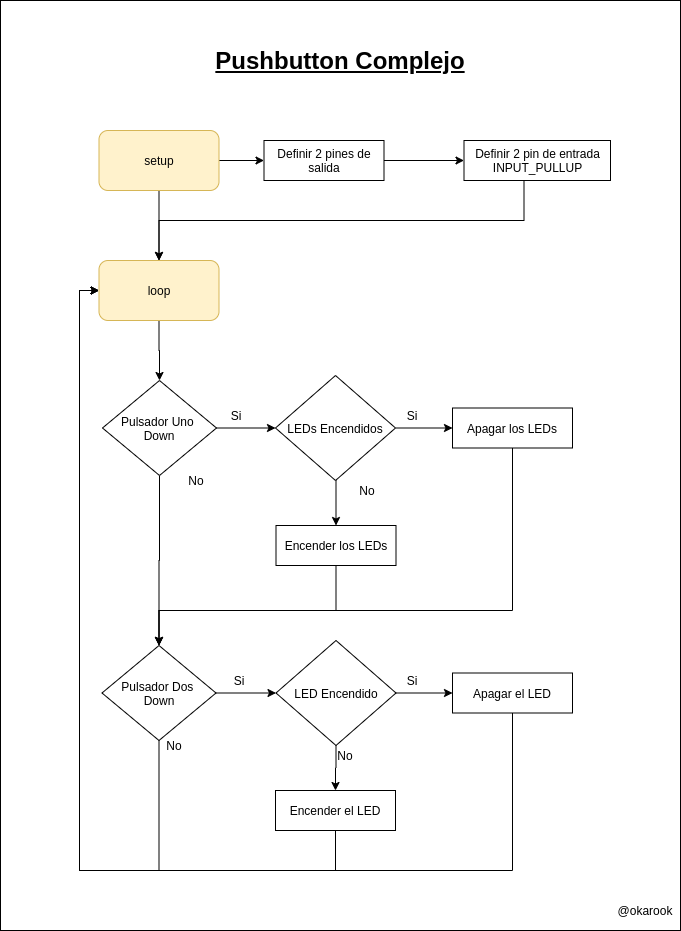

The diagram above was exported from draw.io. Its source (the exported page's mxGraphModel, read from the mxfile embedded in the PNG):
<mxGraphModel dx="1422" dy="757" grid="1" gridSize="10" guides="1" tooltips="1" connect="1" arrows="1" fold="1" page="1" pageScale="1" pageWidth="850" pageHeight="1100" math="0" shadow="0">
  <root>
    <mxCell id="0" />
    <mxCell id="1" parent="0" />
    <mxCell id="3" value="" style="rounded=0;whiteSpace=wrap;html=1;" parent="1" vertex="1">
      <mxGeometry x="90" y="30" width="680" height="930" as="geometry" />
    </mxCell>
    <mxCell id="G4ZIIX9ekKNboTHv59yJ-3" style="edgeStyle=orthogonalEdgeStyle;rounded=0;orthogonalLoop=1;jettySize=auto;html=1;" parent="1" source="G4ZIIX9ekKNboTHv59yJ-1" target="G4ZIIX9ekKNboTHv59yJ-4" edge="1">
      <mxGeometry relative="1" as="geometry">
        <mxPoint x="248.5" y="260" as="targetPoint" />
      </mxGeometry>
    </mxCell>
    <mxCell id="G4ZIIX9ekKNboTHv59yJ-8" style="edgeStyle=orthogonalEdgeStyle;rounded=0;orthogonalLoop=1;jettySize=auto;html=1;entryX=0.5;entryY=0;entryDx=0;entryDy=0;" parent="1" source="G4ZIIX9ekKNboTHv59yJ-1" target="G4ZIIX9ekKNboTHv59yJ-2" edge="1">
      <mxGeometry relative="1" as="geometry" />
    </mxCell>
    <mxCell id="G4ZIIX9ekKNboTHv59yJ-1" value="&lt;font color=&quot;#030303&quot;&gt;setup&lt;/font&gt;" style="rounded=1;whiteSpace=wrap;html=1;fillColor=#fff2cc;strokeColor=#d6b656;" parent="1" vertex="1">
      <mxGeometry x="188.5" y="160" width="120" height="60" as="geometry" />
    </mxCell>
    <mxCell id="G4ZIIX9ekKNboTHv59yJ-9" style="edgeStyle=orthogonalEdgeStyle;rounded=0;orthogonalLoop=1;jettySize=auto;html=1;entryX=0.5;entryY=0;entryDx=0;entryDy=0;" parent="1" source="G4ZIIX9ekKNboTHv59yJ-2" target="49" edge="1">
      <mxGeometry relative="1" as="geometry">
        <mxPoint x="248.5" y="420" as="targetPoint" />
      </mxGeometry>
    </mxCell>
    <mxCell id="G4ZIIX9ekKNboTHv59yJ-2" value="&lt;span style=&quot;background-color: rgb(255 , 242 , 204)&quot;&gt;&lt;font color=&quot;#030303&quot;&gt;loop&lt;/font&gt;&lt;/span&gt;" style="rounded=1;whiteSpace=wrap;html=1;fillColor=#fff2cc;strokeColor=#d6b656;" parent="1" vertex="1">
      <mxGeometry x="188.5" y="290" width="120" height="60" as="geometry" />
    </mxCell>
    <mxCell id="G4ZIIX9ekKNboTHv59yJ-5" style="edgeStyle=orthogonalEdgeStyle;rounded=0;orthogonalLoop=1;jettySize=auto;html=1;entryX=0.5;entryY=0;entryDx=0;entryDy=0;exitX=0.5;exitY=1;exitDx=0;exitDy=0;" parent="1" source="7" target="G4ZIIX9ekKNboTHv59yJ-2" edge="1">
      <mxGeometry relative="1" as="geometry">
        <mxPoint x="578.5" y="210" as="sourcePoint" />
        <Array as="points">
          <mxPoint x="613.5" y="250" />
          <mxPoint x="248.5" y="250" />
        </Array>
      </mxGeometry>
    </mxCell>
    <mxCell id="8" value="" style="edgeStyle=orthogonalEdgeStyle;rounded=0;orthogonalLoop=1;jettySize=auto;html=1;" parent="1" source="G4ZIIX9ekKNboTHv59yJ-4" target="7" edge="1">
      <mxGeometry relative="1" as="geometry" />
    </mxCell>
    <mxCell id="G4ZIIX9ekKNboTHv59yJ-4" value="Definir 2 pines de salida" style="rounded=0;whiteSpace=wrap;html=1;" parent="1" vertex="1">
      <mxGeometry x="353.5" y="170" width="120" height="40" as="geometry" />
    </mxCell>
    <mxCell id="7" value="Definir 2 pin de entrada INPUT_PULLUP" style="rounded=0;whiteSpace=wrap;html=1;" parent="1" vertex="1">
      <mxGeometry x="553.5" y="170" width="146.5" height="40" as="geometry" />
    </mxCell>
    <mxCell id="G4ZIIX9ekKNboTHv59yJ-12" value="" style="edgeStyle=orthogonalEdgeStyle;rounded=0;orthogonalLoop=1;jettySize=auto;html=1;" parent="1" edge="1">
      <mxGeometry relative="1" as="geometry">
        <mxPoint x="298.5" y="440" as="sourcePoint" />
      </mxGeometry>
    </mxCell>
    <mxCell id="88" style="edgeStyle=orthogonalEdgeStyle;rounded=0;orthogonalLoop=1;jettySize=auto;html=1;entryX=0.5;entryY=0;entryDx=0;entryDy=0;" parent="1" source="20" target="74" edge="1">
      <mxGeometry relative="1" as="geometry">
        <Array as="points">
          <mxPoint x="426" y="640" />
          <mxPoint x="249" y="640" />
        </Array>
      </mxGeometry>
    </mxCell>
    <mxCell id="20" value="Encender los LEDs" style="whiteSpace=wrap;html=1;rounded=0;" parent="1" vertex="1">
      <mxGeometry x="365.5" y="555" width="120" height="40" as="geometry" />
    </mxCell>
    <mxCell id="87" style="edgeStyle=orthogonalEdgeStyle;rounded=0;orthogonalLoop=1;jettySize=auto;html=1;entryX=0.5;entryY=0;entryDx=0;entryDy=0;" parent="1" source="22" target="74" edge="1">
      <mxGeometry relative="1" as="geometry">
        <Array as="points">
          <mxPoint x="602" y="640" />
          <mxPoint x="249" y="640" />
        </Array>
      </mxGeometry>
    </mxCell>
    <mxCell id="22" value="Apagar los LEDs" style="whiteSpace=wrap;html=1;rounded=0;" parent="1" vertex="1">
      <mxGeometry x="542" y="437.5" width="120" height="40" as="geometry" />
    </mxCell>
    <mxCell id="2" value="&lt;span style=&quot;font-size: 24px&quot;&gt;&lt;b&gt;&lt;u&gt;Pushbutton Complejo&lt;/u&gt;&lt;/b&gt;&lt;/span&gt;" style="text;html=1;strokeColor=none;fillColor=none;align=center;verticalAlign=middle;whiteSpace=wrap;rounded=0;" parent="1" vertex="1">
      <mxGeometry x="295" y="80" width="270" height="20" as="geometry" />
    </mxCell>
    <mxCell id="6" value="@okarook" style="text;html=1;strokeColor=none;fillColor=none;align=center;verticalAlign=middle;whiteSpace=wrap;rounded=0;" parent="1" vertex="1">
      <mxGeometry x="710" y="930" width="50" height="20" as="geometry" />
    </mxCell>
    <mxCell id="64" style="edgeStyle=orthogonalEdgeStyle;rounded=0;orthogonalLoop=1;jettySize=auto;html=1;entryX=0;entryY=0.5;entryDx=0;entryDy=0;" parent="1" source="49" target="60" edge="1">
      <mxGeometry relative="1" as="geometry">
        <mxPoint x="365.5" y="457.5" as="targetPoint" />
      </mxGeometry>
    </mxCell>
    <mxCell id="86" style="edgeStyle=orthogonalEdgeStyle;rounded=0;orthogonalLoop=1;jettySize=auto;html=1;entryX=0.5;entryY=0;entryDx=0;entryDy=0;" parent="1" source="49" target="74" edge="1">
      <mxGeometry relative="1" as="geometry" />
    </mxCell>
    <mxCell id="49" value="Pulsador Uno&amp;nbsp;&lt;br&gt;Down" style="rhombus;whiteSpace=wrap;html=1;" parent="1" vertex="1">
      <mxGeometry x="192" y="410" width="114" height="95" as="geometry" />
    </mxCell>
    <mxCell id="51" value="Si" style="text;html=1;strokeColor=none;fillColor=none;align=center;verticalAlign=middle;whiteSpace=wrap;rounded=0;" parent="1" vertex="1">
      <mxGeometry x="306" y="435" width="40" height="20" as="geometry" />
    </mxCell>
    <mxCell id="52" value="No" style="text;html=1;strokeColor=none;fillColor=none;align=center;verticalAlign=middle;whiteSpace=wrap;rounded=0;" parent="1" vertex="1">
      <mxGeometry x="266" y="500" width="40" height="20" as="geometry" />
    </mxCell>
    <mxCell id="65" style="edgeStyle=orthogonalEdgeStyle;rounded=0;orthogonalLoop=1;jettySize=auto;html=1;" parent="1" target="22" edge="1">
      <mxGeometry relative="1" as="geometry">
        <mxPoint x="485.5" y="457.5" as="sourcePoint" />
      </mxGeometry>
    </mxCell>
    <mxCell id="69" style="edgeStyle=orthogonalEdgeStyle;rounded=0;orthogonalLoop=1;jettySize=auto;html=1;entryX=0.5;entryY=0;entryDx=0;entryDy=0;" parent="1" target="20" edge="1">
      <mxGeometry relative="1" as="geometry">
        <mxPoint x="425.5" y="510" as="sourcePoint" />
      </mxGeometry>
    </mxCell>
    <mxCell id="60" value="LEDs Encendidos" style="rhombus;whiteSpace=wrap;html=1;" parent="1" vertex="1">
      <mxGeometry x="365" y="405" width="120" height="105" as="geometry" />
    </mxCell>
    <mxCell id="61" value="Si" style="text;html=1;strokeColor=none;fillColor=none;align=center;verticalAlign=middle;whiteSpace=wrap;rounded=0;" parent="1" vertex="1">
      <mxGeometry x="482" y="435" width="40" height="20" as="geometry" />
    </mxCell>
    <mxCell id="62" value="No" style="text;html=1;strokeColor=none;fillColor=none;align=center;verticalAlign=middle;whiteSpace=wrap;rounded=0;" parent="1" vertex="1">
      <mxGeometry x="437" y="510" width="40" height="20" as="geometry" />
    </mxCell>
    <mxCell id="90" style="edgeStyle=orthogonalEdgeStyle;rounded=0;orthogonalLoop=1;jettySize=auto;html=1;entryX=0;entryY=0.5;entryDx=0;entryDy=0;" parent="1" source="71" target="G4ZIIX9ekKNboTHv59yJ-2" edge="1">
      <mxGeometry relative="1" as="geometry">
        <Array as="points">
          <mxPoint x="425" y="900" />
          <mxPoint x="169" y="900" />
          <mxPoint x="169" y="320" />
        </Array>
      </mxGeometry>
    </mxCell>
    <mxCell id="71" value="Encender el LED" style="whiteSpace=wrap;html=1;rounded=0;" parent="1" vertex="1">
      <mxGeometry x="365" y="820" width="120" height="40" as="geometry" />
    </mxCell>
    <mxCell id="89" style="edgeStyle=orthogonalEdgeStyle;rounded=0;orthogonalLoop=1;jettySize=auto;html=1;entryX=0;entryY=0.5;entryDx=0;entryDy=0;" parent="1" source="72" target="G4ZIIX9ekKNboTHv59yJ-2" edge="1">
      <mxGeometry relative="1" as="geometry">
        <Array as="points">
          <mxPoint x="602" y="900" />
          <mxPoint x="169" y="900" />
          <mxPoint x="169" y="320" />
        </Array>
      </mxGeometry>
    </mxCell>
    <mxCell id="72" value="Apagar el LED" style="whiteSpace=wrap;html=1;rounded=0;" parent="1" vertex="1">
      <mxGeometry x="542" y="702.5" width="120" height="40" as="geometry" />
    </mxCell>
    <mxCell id="73" style="edgeStyle=orthogonalEdgeStyle;rounded=0;orthogonalLoop=1;jettySize=auto;html=1;entryX=0;entryY=0.5;entryDx=0;entryDy=0;" parent="1" source="74" target="78" edge="1">
      <mxGeometry relative="1" as="geometry" />
    </mxCell>
    <mxCell id="91" style="edgeStyle=orthogonalEdgeStyle;rounded=0;orthogonalLoop=1;jettySize=auto;html=1;entryX=0;entryY=0.5;entryDx=0;entryDy=0;" parent="1" source="74" target="G4ZIIX9ekKNboTHv59yJ-2" edge="1">
      <mxGeometry relative="1" as="geometry">
        <Array as="points">
          <mxPoint x="249" y="900" />
          <mxPoint x="169" y="900" />
          <mxPoint x="169" y="320" />
        </Array>
      </mxGeometry>
    </mxCell>
    <mxCell id="74" value="Pulsador Dos&amp;nbsp;&lt;br&gt;Down" style="rhombus;whiteSpace=wrap;html=1;" parent="1" vertex="1">
      <mxGeometry x="191.5" y="675" width="114" height="95" as="geometry" />
    </mxCell>
    <mxCell id="75" value="Si" style="text;html=1;strokeColor=none;fillColor=none;align=center;verticalAlign=middle;whiteSpace=wrap;rounded=0;" parent="1" vertex="1">
      <mxGeometry x="308.5" y="700" width="40" height="20" as="geometry" />
    </mxCell>
    <mxCell id="76" value="No" style="text;html=1;strokeColor=none;fillColor=none;align=center;verticalAlign=middle;whiteSpace=wrap;rounded=0;" parent="1" vertex="1">
      <mxGeometry x="244" y="765" width="40" height="20" as="geometry" />
    </mxCell>
    <mxCell id="77" style="edgeStyle=orthogonalEdgeStyle;rounded=0;orthogonalLoop=1;jettySize=auto;html=1;entryX=0.5;entryY=0;entryDx=0;entryDy=0;" parent="1" source="78" target="71" edge="1">
      <mxGeometry relative="1" as="geometry" />
    </mxCell>
    <mxCell id="85" style="edgeStyle=orthogonalEdgeStyle;rounded=0;orthogonalLoop=1;jettySize=auto;html=1;entryX=0;entryY=0.5;entryDx=0;entryDy=0;" parent="1" source="78" target="72" edge="1">
      <mxGeometry relative="1" as="geometry" />
    </mxCell>
    <mxCell id="78" value="LED Encendido" style="rhombus;whiteSpace=wrap;html=1;" parent="1" vertex="1">
      <mxGeometry x="365.5" y="670" width="120" height="105" as="geometry" />
    </mxCell>
    <mxCell id="79" value="Si" style="text;html=1;strokeColor=none;fillColor=none;align=center;verticalAlign=middle;whiteSpace=wrap;rounded=0;" parent="1" vertex="1">
      <mxGeometry x="482" y="700" width="40" height="20" as="geometry" />
    </mxCell>
    <mxCell id="80" value="No" style="text;html=1;strokeColor=none;fillColor=none;align=center;verticalAlign=middle;whiteSpace=wrap;rounded=0;" parent="1" vertex="1">
      <mxGeometry x="415" y="775" width="40" height="20" as="geometry" />
    </mxCell>
  </root>
</mxGraphModel>